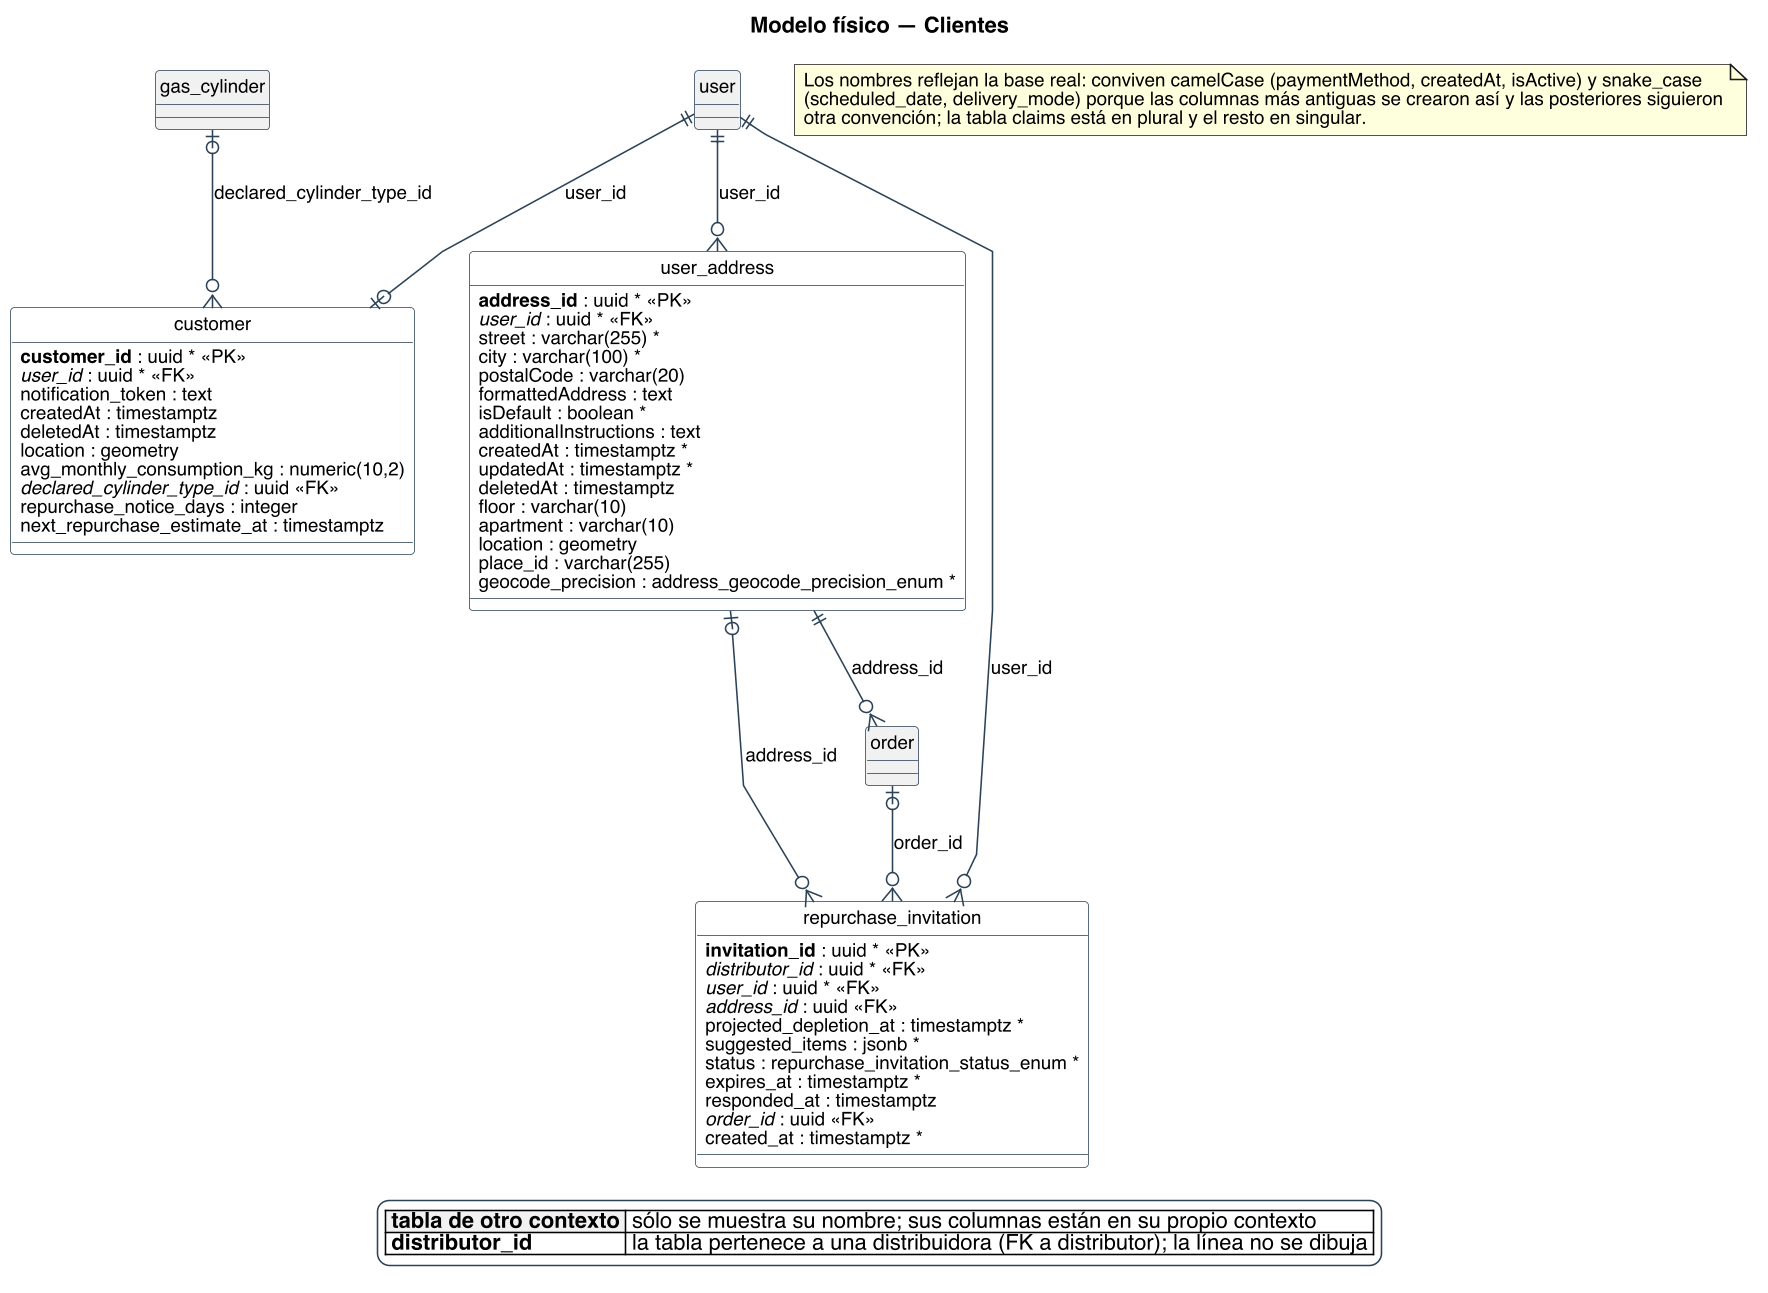

The diagram above was rendered by PlantUML. Its source (embedded in the PNG):
@startuml
title Modelo físico — Clientes
skinparam backgroundColor #FFFFFF
skinparam shadowing false
skinparam defaultFontName Helvetica
skinparam defaultFontSize 12
skinparam dpi 150
skinparam class {
  BorderColor #2C4257
  BackgroundColor #FFFFFF
  ArrowColor #2C4257
  FontSize 12
}
skinparam entity<<ajena>> {
  BackgroundColor #F1F1F1
  BorderColor #8A97A3
  FontColor #55616C
}
skinparam class<<propuesto>> {
  BorderColor #1F5E8C
  BackgroundColor #E4EDF4
}
skinparam legendBackgroundColor #FFFFFF
skinparam legendBorderColor #2C4257

hide circle
skinparam linetype polyline

entity "customer" as e_customer {
  {field} **customer_id** : uuid * <<PK>>
  {field} //user_id// : uuid * <<FK>>
  {field} notification_token : text
  {field} createdAt : timestamptz
  {field} deletedAt : timestamptz
  {field} location : geometry
  {field} avg_monthly_consumption_kg : numeric(10,2)
  {field} //declared_cylinder_type_id// : uuid <<FK>>
  {field} repurchase_notice_days : integer
  {field} next_repurchase_estimate_at : timestamptz
}
entity "user_address" as e_user_address {
  {field} **address_id** : uuid * <<PK>>
  {field} //user_id// : uuid * <<FK>>
  {field} street : varchar(255) *
  {field} city : varchar(100) *
  {field} postalCode : varchar(20)
  {field} formattedAddress : text
  {field} isDefault : boolean *
  {field} additionalInstructions : text
  {field} createdAt : timestamptz *
  {field} updatedAt : timestamptz *
  {field} deletedAt : timestamptz
  {field} floor : varchar(10)
  {field} apartment : varchar(10)
  {field} location : geometry
  {field} place_id : varchar(255)
  {field} geocode_precision : address_geocode_precision_enum *
}
entity "repurchase_invitation" as e_repurchase_invitation {
  {field} **invitation_id** : uuid * <<PK>>
  {field} //distributor_id// : uuid * <<FK>>
  {field} //user_id// : uuid * <<FK>>
  {field} //address_id// : uuid <<FK>>
  {field} projected_depletion_at : timestamptz *
  {field} suggested_items : jsonb *
  {field} status : repurchase_invitation_status_enum *
  {field} expires_at : timestamptz *
  {field} responded_at : timestamptz
  {field} //order_id// : uuid <<FK>>
  {field} created_at : timestamptz *
}
entity "gas_cylinder" as e_gas_cylinder #F1F1F1 {
}
entity "user" as e_user #F1F1F1 {
}
entity "order" as e_order #F1F1F1 {
}

e_gas_cylinder |o--o{ e_customer : declared_cylinder_type_id
e_user ||--o| e_customer : user_id
e_user ||--o{ e_user_address : user_id
e_user_address |o--o{ e_repurchase_invitation : address_id
e_order |o--o{ e_repurchase_invitation : order_id
e_user ||--o{ e_repurchase_invitation : user_id
e_user_address ||--o{ e_order : address_id

legend bottom
|<#F1F1F1> **tabla de otro contexto** | sólo se muestra su nombre; sus columnas están en su propio contexto |
|<#FFFFFF> **distributor_id** | la tabla pertenece a una distribuidora (FK a distributor); la línea no se dibuja |
endlegend
note as N
  Los nombres reflejan la base real: conviven camelCase (paymentMethod, createdAt, isActive) y snake_case
  (scheduled_date, delivery_mode) porque las columnas más antiguas se crearon así y las posteriores siguieron
  otra convención; la tabla claims está en plural y el resto en singular.
end note
@enduml